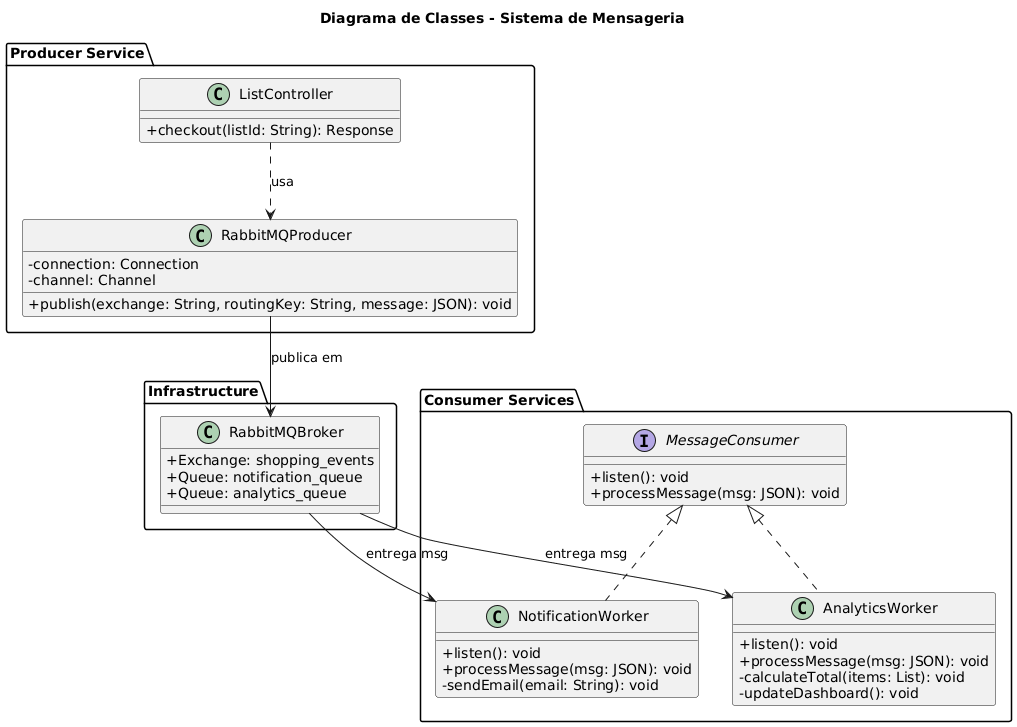

The diagram above was rendered by PlantUML. Its source (embedded in the PNG):
@startuml
skinparam classAttributeIconSize 0
title Diagrama de Classes - Sistema de Mensageria

package "Producer Service" {
    class ListController {
        + checkout(listId: String): Response
    }

    class RabbitMQProducer {
        - connection: Connection
        - channel: Channel
        + publish(exchange: String, routingKey: String, message: JSON): void
    }
}

package "Infrastructure" {
    class RabbitMQBroker {
        + Exchange: shopping_events
        + Queue: notification_queue
        + Queue: analytics_queue
    }
}

package "Consumer Services" {
    interface MessageConsumer {
        + listen(): void
        + processMessage(msg: JSON): void
    }

    class NotificationWorker implements MessageConsumer {
        + listen(): void
        + processMessage(msg: JSON): void
        - sendEmail(email: String): void
    }

    class AnalyticsWorker implements MessageConsumer {
        + listen(): void
        + processMessage(msg: JSON): void
        - calculateTotal(items: List): void
        - updateDashboard(): void
    }
}

ListController ..> RabbitMQProducer : usa
RabbitMQProducer --> RabbitMQBroker : publica em
RabbitMQBroker --> NotificationWorker : entrega msg
RabbitMQBroker --> AnalyticsWorker : entrega msg
@enduml